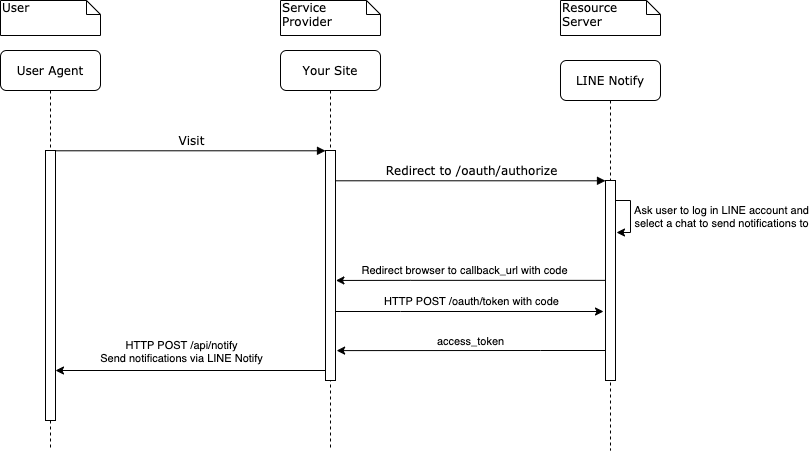

The diagram above was exported from draw.io. Its source (the exported page's mxGraphModel, read from the mxfile embedded in the PNG):
<mxGraphModel dx="1694" dy="1174" grid="1" gridSize="10" guides="1" tooltips="1" connect="1" arrows="1" fold="1" page="1" pageScale="1" pageWidth="1100" pageHeight="850" background="#ffffff" math="0" shadow="0">
  <root>
    <mxCell id="0" />
    <mxCell id="1" parent="0" />
    <mxCell id="7baba1c4bc27f4b0-2" value="Your Site" style="shape=umlLifeline;perimeter=lifelinePerimeter;whiteSpace=wrap;html=1;container=1;collapsible=0;recursiveResize=0;outlineConnect=0;rounded=1;shadow=0;comic=0;labelBackgroundColor=none;strokeWidth=1;fontFamily=Verdana;fontSize=12;align=center;" parent="1" vertex="1">
      <mxGeometry x="390" y="80" width="100" height="400" as="geometry" />
    </mxCell>
    <mxCell id="7baba1c4bc27f4b0-10" value="" style="html=1;points=[];perimeter=orthogonalPerimeter;rounded=0;shadow=0;comic=0;labelBackgroundColor=none;strokeWidth=1;fontFamily=Verdana;fontSize=12;align=center;" parent="7baba1c4bc27f4b0-2" vertex="1">
      <mxGeometry x="45" y="100" width="10" height="230" as="geometry" />
    </mxCell>
    <mxCell id="7baba1c4bc27f4b0-3" value="LINE Notify" style="shape=umlLifeline;perimeter=lifelinePerimeter;whiteSpace=wrap;html=1;container=1;collapsible=0;recursiveResize=0;outlineConnect=0;rounded=1;shadow=0;comic=0;labelBackgroundColor=none;strokeWidth=1;fontFamily=Verdana;fontSize=12;align=center;" parent="1" vertex="1">
      <mxGeometry x="670" y="90" width="100" height="390" as="geometry" />
    </mxCell>
    <mxCell id="7baba1c4bc27f4b0-13" value="" style="html=1;points=[];perimeter=orthogonalPerimeter;rounded=0;shadow=0;comic=0;labelBackgroundColor=none;strokeWidth=1;fontFamily=Verdana;fontSize=12;align=center;" parent="7baba1c4bc27f4b0-3" vertex="1">
      <mxGeometry x="45" y="120" width="10" height="200" as="geometry" />
    </mxCell>
    <mxCell id="lpXpZ-bWZ1pc868USufZ-1" style="edgeStyle=orthogonalEdgeStyle;rounded=0;orthogonalLoop=1;jettySize=auto;html=1;entryX=1.1;entryY=0.26;entryDx=0;entryDy=0;entryPerimeter=0;" edge="1" parent="7baba1c4bc27f4b0-3" source="7baba1c4bc27f4b0-13" target="7baba1c4bc27f4b0-13">
      <mxGeometry relative="1" as="geometry">
        <Array as="points">
          <mxPoint x="70" y="140" />
        </Array>
      </mxGeometry>
    </mxCell>
    <mxCell id="lpXpZ-bWZ1pc868USufZ-2" value="Ask user to log in LINE account and&lt;br&gt;select a chat to send notifications to" style="edgeLabel;html=1;align=center;verticalAlign=middle;resizable=0;points=[];" vertex="1" connectable="0" parent="lpXpZ-bWZ1pc868USufZ-1">
      <mxGeometry x="-0.0164" y="1" relative="1" as="geometry">
        <mxPoint x="89" as="offset" />
      </mxGeometry>
    </mxCell>
    <mxCell id="7baba1c4bc27f4b0-8" value="User Agent" style="shape=umlLifeline;perimeter=lifelinePerimeter;whiteSpace=wrap;html=1;container=1;collapsible=0;recursiveResize=0;outlineConnect=0;rounded=1;shadow=0;comic=0;labelBackgroundColor=none;strokeWidth=1;fontFamily=Verdana;fontSize=12;align=center;" parent="1" vertex="1">
      <mxGeometry x="110" y="80" width="100" height="400" as="geometry" />
    </mxCell>
    <mxCell id="7baba1c4bc27f4b0-9" value="" style="html=1;points=[];perimeter=orthogonalPerimeter;rounded=0;shadow=0;comic=0;labelBackgroundColor=none;strokeWidth=1;fontFamily=Verdana;fontSize=12;align=center;" parent="7baba1c4bc27f4b0-8" vertex="1">
      <mxGeometry x="45" y="100" width="10" height="270" as="geometry" />
    </mxCell>
    <mxCell id="7baba1c4bc27f4b0-11" value="Visit" style="html=1;verticalAlign=bottom;endArrow=block;entryX=0;entryY=0;labelBackgroundColor=none;fontFamily=Verdana;fontSize=12;edgeStyle=elbowEdgeStyle;elbow=vertical;" parent="1" source="7baba1c4bc27f4b0-9" target="7baba1c4bc27f4b0-10" edge="1">
      <mxGeometry relative="1" as="geometry">
        <mxPoint x="220" y="190" as="sourcePoint" />
      </mxGeometry>
    </mxCell>
    <mxCell id="7baba1c4bc27f4b0-14" value="Redirect to /oauth/authorize" style="html=1;verticalAlign=bottom;endArrow=block;entryX=0;entryY=0;labelBackgroundColor=none;fontFamily=Verdana;fontSize=12;edgeStyle=elbowEdgeStyle;elbow=vertical;" parent="1" source="7baba1c4bc27f4b0-10" target="7baba1c4bc27f4b0-13" edge="1">
      <mxGeometry relative="1" as="geometry">
        <mxPoint x="460" y="200" as="sourcePoint" />
      </mxGeometry>
    </mxCell>
    <mxCell id="7baba1c4bc27f4b0-40" value="User" style="shape=note;whiteSpace=wrap;html=1;size=14;verticalAlign=top;align=left;spacingTop=-6;rounded=0;shadow=0;comic=0;labelBackgroundColor=none;strokeWidth=1;fontFamily=Verdana;fontSize=12" parent="1" vertex="1">
      <mxGeometry x="110" y="30" width="100" height="35" as="geometry" />
    </mxCell>
    <mxCell id="7baba1c4bc27f4b0-41" value="Service Provider" style="shape=note;whiteSpace=wrap;html=1;size=14;verticalAlign=top;align=left;spacingTop=-6;rounded=0;shadow=0;comic=0;labelBackgroundColor=none;strokeWidth=1;fontFamily=Verdana;fontSize=12" parent="1" vertex="1">
      <mxGeometry x="390" y="30" width="100" height="35" as="geometry" />
    </mxCell>
    <mxCell id="7baba1c4bc27f4b0-42" value="Resource Server" style="shape=note;whiteSpace=wrap;html=1;size=14;verticalAlign=top;align=left;spacingTop=-6;rounded=0;shadow=0;comic=0;labelBackgroundColor=none;strokeWidth=1;fontFamily=Verdana;fontSize=12" parent="1" vertex="1">
      <mxGeometry x="670" y="30" width="100" height="35" as="geometry" />
    </mxCell>
    <mxCell id="lpXpZ-bWZ1pc868USufZ-3" value="Redirect browser to callback_url with code" style="edgeStyle=orthogonalEdgeStyle;rounded=0;orthogonalLoop=1;jettySize=auto;html=1;entryX=1.041;entryY=0.565;entryDx=0;entryDy=0;entryPerimeter=0;" edge="1" parent="1" source="7baba1c4bc27f4b0-13" target="7baba1c4bc27f4b0-10">
      <mxGeometry x="0.0526" y="-10" relative="1" as="geometry">
        <mxPoint x="450" y="310" as="targetPoint" />
        <Array as="points">
          <mxPoint x="520" y="310" />
        </Array>
        <mxPoint as="offset" />
      </mxGeometry>
    </mxCell>
    <mxCell id="lpXpZ-bWZ1pc868USufZ-4" style="edgeStyle=orthogonalEdgeStyle;rounded=0;orthogonalLoop=1;jettySize=auto;html=1;entryX=-0.2;entryY=0.655;entryDx=0;entryDy=0;entryPerimeter=0;" edge="1" parent="1" source="7baba1c4bc27f4b0-10" target="7baba1c4bc27f4b0-13">
      <mxGeometry relative="1" as="geometry">
        <Array as="points">
          <mxPoint x="510" y="341" />
          <mxPoint x="510" y="341" />
        </Array>
      </mxGeometry>
    </mxCell>
    <mxCell id="lpXpZ-bWZ1pc868USufZ-5" value="HTTP POST /oauth/token with code" style="edgeLabel;html=1;align=center;verticalAlign=middle;resizable=0;points=[];" vertex="1" connectable="0" parent="lpXpZ-bWZ1pc868USufZ-4">
      <mxGeometry x="-0.1791" y="2" relative="1" as="geometry">
        <mxPoint x="25" y="-9" as="offset" />
      </mxGeometry>
    </mxCell>
    <mxCell id="lpXpZ-bWZ1pc868USufZ-6" style="edgeStyle=orthogonalEdgeStyle;rounded=0;orthogonalLoop=1;jettySize=auto;html=1;entryX=1.112;entryY=0.87;entryDx=0;entryDy=0;entryPerimeter=0;" edge="1" parent="1" source="7baba1c4bc27f4b0-13" target="7baba1c4bc27f4b0-10">
      <mxGeometry relative="1" as="geometry">
        <Array as="points">
          <mxPoint x="650" y="380" />
          <mxPoint x="650" y="380" />
        </Array>
      </mxGeometry>
    </mxCell>
    <mxCell id="lpXpZ-bWZ1pc868USufZ-7" value="access_token" style="edgeLabel;html=1;align=center;verticalAlign=middle;resizable=0;points=[];" vertex="1" connectable="0" parent="lpXpZ-bWZ1pc868USufZ-6">
      <mxGeometry x="-0.1" relative="1" as="geometry">
        <mxPoint x="-13.86" y="-10.03" as="offset" />
      </mxGeometry>
    </mxCell>
    <mxCell id="lpXpZ-bWZ1pc868USufZ-8" style="edgeStyle=orthogonalEdgeStyle;rounded=0;orthogonalLoop=1;jettySize=auto;html=1;" edge="1" parent="1" source="7baba1c4bc27f4b0-10">
      <mxGeometry relative="1" as="geometry">
        <mxPoint x="165" y="400" as="targetPoint" />
        <Array as="points">
          <mxPoint x="165" y="400" />
        </Array>
      </mxGeometry>
    </mxCell>
    <mxCell id="lpXpZ-bWZ1pc868USufZ-9" value="HTTP POST /api/notify&lt;br&gt;Send notifications via LINE Notify" style="edgeLabel;html=1;align=center;verticalAlign=middle;resizable=0;points=[];" vertex="1" connectable="0" parent="lpXpZ-bWZ1pc868USufZ-8">
      <mxGeometry x="0.0656" y="1" relative="1" as="geometry">
        <mxPoint y="-21" as="offset" />
      </mxGeometry>
    </mxCell>
  </root>
</mxGraphModel>